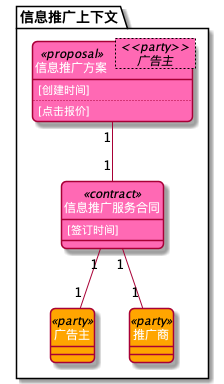

The diagram above was rendered by PlantUML. Its source (embedded in the PNG):
@startuml
skinparam classFontColor White
skinparam classAttributeFontColor White
skinparam roundCorner 10
hide circle
            package <color:black>信息推广上下文</color> {
                class 广告主
class 推广商
class 信息推广方案
class 信息推广服务合同

            }

class 信息推广方案< <<party>> \n 广告主 ><<proposal>> #HotPink{
    [创建时间]
    ..
    [点击报价]
}
信息推广方案  "1" -- "1"  信息推广服务合同


class 信息推广服务合同<<contract>> #HotPink{
    [签订时间]
    
    
}
class 广告主 <<party>> #orange
信息推广服务合同  "1" -- "1"  广告主
class 推广商 <<party>> #orange
信息推广服务合同  "1" -- "1"  推广商

class 广告主 <<party>> #orange
class 推广商 <<party>> #orange

@enduml